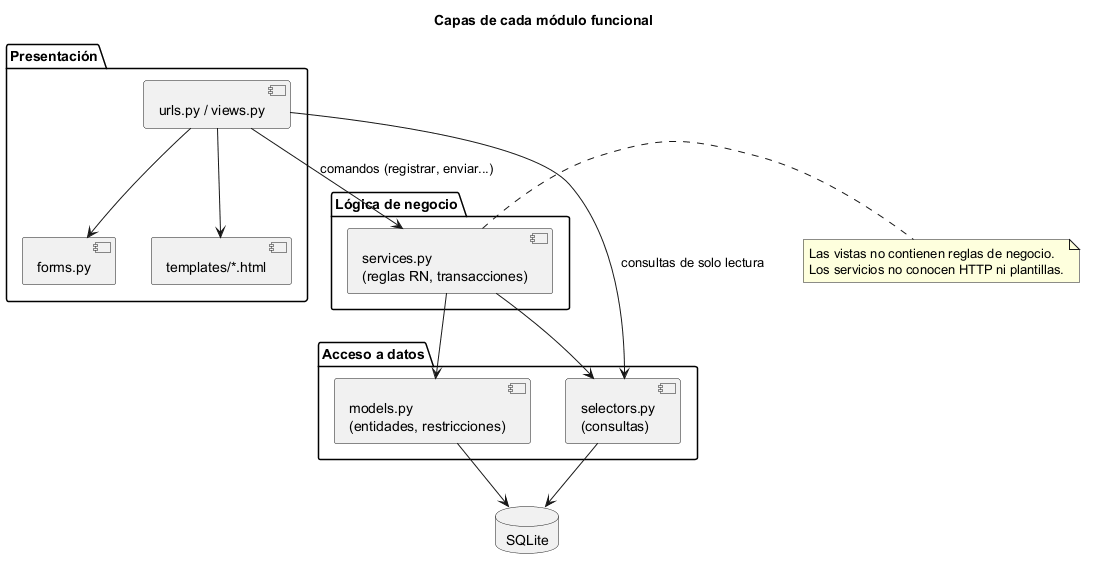

The diagram above was rendered by PlantUML. Its source (embedded in the PNG):
@startuml ARQ-05_Capas
' ARQ-05 - Capas dentro de cada módulo (DEC-004) - Iteración 1 - v1
title Capas de cada módulo funcional

package "Presentación" as P {
  [urls.py / views.py] as V
  [forms.py] as F
  [templates/*.html] as T
}
package "Lógica de negocio" as L {
  [services.py\n(reglas RN, transacciones)] as S
}
package "Acceso a datos" as D {
  [models.py\n(entidades, restricciones)] as M
  [selectors.py\n(consultas)] as Q
}
database "SQLite" as DB

V --> F
V --> T
V --> S : comandos (registrar, enviar...)
V --> Q : consultas de solo lectura
S --> M
S --> Q
M --> DB
Q --> DB
note right of S
  Las vistas no contienen reglas de negocio.
  Los servicios no conocen HTTP ni plantillas.
end note
@enduml